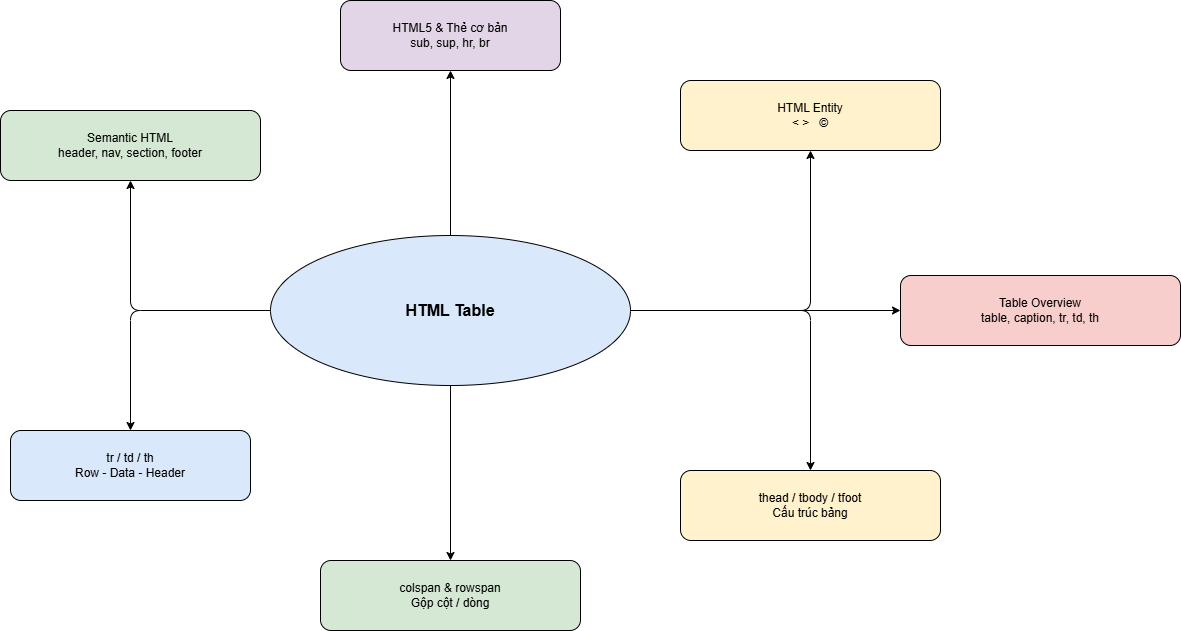

The diagram above was exported from draw.io. Its source (the exported page's mxGraphModel, read from the mxfile embedded in the PNG):
<mxGraphModel dx="1819" dy="943" grid="1" gridSize="10" guides="1" tooltips="1" connect="1" arrows="1" fold="1" page="1" pageScale="1" pageWidth="827" pageHeight="1169" math="0" shadow="0">
  <root>
    <mxCell id="0" />
    <mxCell id="1" parent="0" />
    <mxCell id="2" parent="1" style="ellipse;whiteSpace=wrap;html=1;fillColor=#dae8fc;fontSize=16;fontStyle=1" value="HTML Table" vertex="1">
      <mxGeometry height="150" width="360" x="400" y="265" as="geometry" />
    </mxCell>
    <mxCell id="3" parent="1" style="rounded=1;whiteSpace=wrap;html=1;fillColor=#e1d5e7" value="HTML5 &amp; Thẻ cơ bản&#10;sub, sup, hr, br" vertex="1">
      <mxGeometry height="70" width="220" x="470" y="30" as="geometry" />
    </mxCell>
    <mxCell id="e3" edge="1" parent="1" source="2" style="edgeStyle=orthogonalEdgeStyle" target="3">
      <mxGeometry relative="1" as="geometry" />
    </mxCell>
    <mxCell id="4" parent="1" style="rounded=1;whiteSpace=wrap;html=1;fillColor=#fff2cc" value="HTML Entity&#10;&amp;lt;  &amp;gt;  &amp;nbsp;  &amp;copy;" vertex="1">
      <mxGeometry height="70" width="260" x="810" y="110" as="geometry" />
    </mxCell>
    <mxCell id="e4" edge="1" parent="1" source="2" style="edgeStyle=orthogonalEdgeStyle" target="4">
      <mxGeometry relative="1" as="geometry" />
    </mxCell>
    <mxCell id="5" parent="1" style="rounded=1;whiteSpace=wrap;html=1;fillColor=#d5e8d4" value="Semantic HTML&#10;header, nav, section, footer" vertex="1">
      <mxGeometry height="70" width="260" x="130" y="140" as="geometry" />
    </mxCell>
    <mxCell id="e5" edge="1" parent="1" source="2" style="edgeStyle=orthogonalEdgeStyle" target="5">
      <mxGeometry relative="1" as="geometry" />
    </mxCell>
    <mxCell id="6" parent="1" style="rounded=1;whiteSpace=wrap;html=1;fillColor=#f8cecc" value="Table Overview&#10;table, caption, tr, td, th" vertex="1">
      <mxGeometry height="70" width="280" x="1030" y="305" as="geometry" />
    </mxCell>
    <mxCell id="e6" edge="1" parent="1" source="2" style="edgeStyle=orthogonalEdgeStyle" target="6">
      <mxGeometry relative="1" as="geometry" />
    </mxCell>
    <mxCell id="7" parent="1" style="rounded=1;whiteSpace=wrap;html=1;fillColor=#dae8fc" value="tr / td / th&#10;Row - Data - Header" vertex="1">
      <mxGeometry height="70" width="240" x="140" y="460" as="geometry" />
    </mxCell>
    <mxCell id="e7" edge="1" parent="1" source="2" style="edgeStyle=orthogonalEdgeStyle" target="7">
      <mxGeometry relative="1" as="geometry" />
    </mxCell>
    <mxCell id="8" parent="1" style="rounded=1;whiteSpace=wrap;html=1;fillColor=#fff2cc" value="thead / tbody / tfoot&#10;Cấu trúc bảng" vertex="1">
      <mxGeometry height="70" width="260" x="810" y="500" as="geometry" />
    </mxCell>
    <mxCell id="e8" edge="1" parent="1" source="2" style="edgeStyle=orthogonalEdgeStyle" target="8">
      <mxGeometry relative="1" as="geometry" />
    </mxCell>
    <mxCell id="9" parent="1" style="rounded=1;whiteSpace=wrap;html=1;fillColor=#d5e8d4" value="colspan &amp; rowspan&#10;Gộp cột / dòng" vertex="1">
      <mxGeometry height="70" width="260" x="450" y="590" as="geometry" />
    </mxCell>
    <mxCell id="e9" edge="1" parent="1" source="2" style="edgeStyle=orthogonalEdgeStyle" target="9">
      <mxGeometry relative="1" as="geometry" />
    </mxCell>
  </root>
</mxGraphModel>